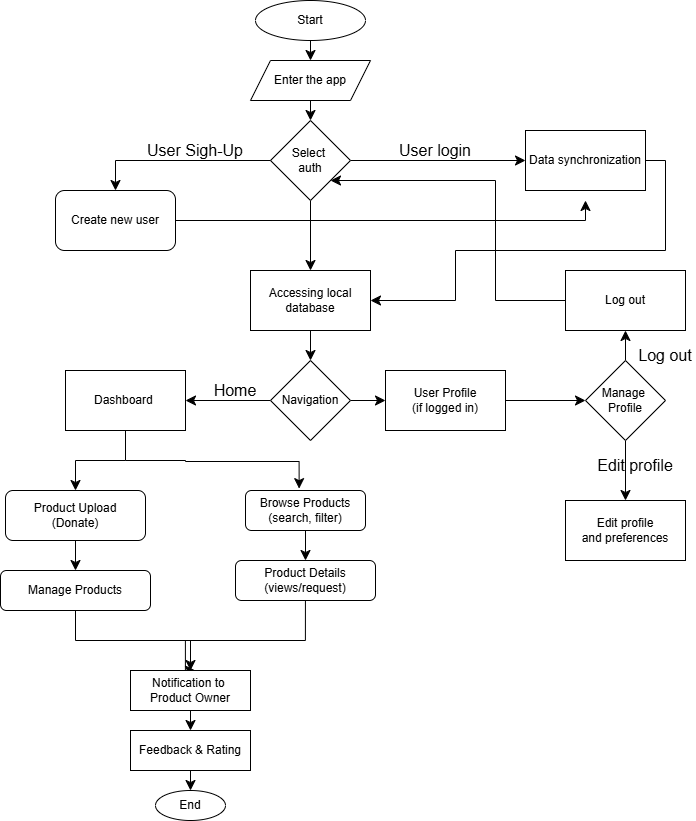

The diagram above was exported from draw.io. Its source (the exported page's mxGraphModel, read from the mxfile embedded in the PNG):
<mxGraphModel dx="1042" dy="527" grid="1" gridSize="10" guides="1" tooltips="1" connect="1" arrows="1" fold="1" page="1" pageScale="1" pageWidth="1100" pageHeight="850" math="0" shadow="0">
  <root>
    <mxCell id="0" />
    <mxCell id="1" parent="0" />
    <mxCell id="-CeENoxffAb2B-QFL0gF-1" edge="1" parent="1" source="-CeENoxffAb2B-QFL0gF-2" style="edgeStyle=none;curved=1;rounded=0;orthogonalLoop=1;jettySize=auto;html=1;entryX=0.5;entryY=0;entryDx=0;entryDy=0;fontSize=12;startSize=8;endSize=8;labelBackgroundColor=none;fontColor=default;" target="-CeENoxffAb2B-QFL0gF-4">
      <mxGeometry relative="1" as="geometry" />
    </mxCell>
    <mxCell id="-CeENoxffAb2B-QFL0gF-2" parent="1" style="ellipse;whiteSpace=wrap;html=1;labelBackgroundColor=none;" value="Start" vertex="1">
      <mxGeometry height="40" width="110" x="320" y="50" as="geometry" />
    </mxCell>
    <mxCell id="-CeENoxffAb2B-QFL0gF-3" edge="1" parent="1" source="-CeENoxffAb2B-QFL0gF-4" style="edgeStyle=none;curved=1;rounded=0;orthogonalLoop=1;jettySize=auto;html=1;fontSize=12;startSize=8;endSize=8;labelBackgroundColor=none;fontColor=default;" target="-CeENoxffAb2B-QFL0gF-7" value="">
      <mxGeometry relative="1" as="geometry" />
    </mxCell>
    <mxCell id="-CeENoxffAb2B-QFL0gF-4" parent="1" style="shape=parallelogram;perimeter=parallelogramPerimeter;whiteSpace=wrap;html=1;fixedSize=1;labelBackgroundColor=none;" value="Enter the app" vertex="1">
      <mxGeometry height="40" width="120" x="315" y="110" as="geometry" />
    </mxCell>
    <mxCell id="-CeENoxffAb2B-QFL0gF-5" edge="1" parent="1" source="-CeENoxffAb2B-QFL0gF-7" style="edgeStyle=none;curved=1;rounded=0;orthogonalLoop=1;jettySize=auto;html=1;fontSize=12;startSize=8;endSize=8;labelBackgroundColor=none;fontColor=default;">
      <mxGeometry relative="1" as="geometry">
        <mxPoint x="375" y="320" as="targetPoint" />
      </mxGeometry>
    </mxCell>
    <mxCell id="-CeENoxffAb2B-QFL0gF-6" edge="1" parent="1" source="-CeENoxffAb2B-QFL0gF-7" style="edgeStyle=none;curved=1;rounded=0;orthogonalLoop=1;jettySize=auto;html=1;entryX=0;entryY=0.5;entryDx=0;entryDy=0;fontSize=12;startSize=8;endSize=8;labelBackgroundColor=none;fontColor=default;" target="-CeENoxffAb2B-QFL0gF-12">
      <mxGeometry relative="1" as="geometry" />
    </mxCell>
    <mxCell id="-CeENoxffAb2B-QFL0gF-7" parent="1" style="rhombus;whiteSpace=wrap;html=1;labelBackgroundColor=none;" value="Select&amp;nbsp;&lt;div&gt;auth&lt;/div&gt;" vertex="1">
      <mxGeometry height="80" width="80" x="335" y="170" as="geometry" />
    </mxCell>
    <mxCell id="-CeENoxffAb2B-QFL0gF-8" edge="1" parent="1" source="-CeENoxffAb2B-QFL0gF-9" style="edgeStyle=orthogonalEdgeStyle;rounded=0;orthogonalLoop=1;jettySize=auto;html=1;entryX=0.5;entryY=1;entryDx=0;entryDy=0;fontSize=12;startSize=8;endSize=8;exitX=1;exitY=0.5;exitDx=0;exitDy=0;labelBackgroundColor=none;fontColor=default;">
      <mxGeometry relative="1" as="geometry">
        <Array as="points">
          <mxPoint x="650" y="270" />
        </Array>
        <mxPoint x="500" y="260" as="sourcePoint" />
        <mxPoint x="650" y="250" as="targetPoint" />
      </mxGeometry>
    </mxCell>
    <mxCell id="-CeENoxffAb2B-QFL0gF-9" parent="1" style="rounded=1;whiteSpace=wrap;html=1;labelBackgroundColor=none;" value="Create new user" vertex="1">
      <mxGeometry height="60" width="120" x="120" y="240" as="geometry" />
    </mxCell>
    <mxCell id="-CeENoxffAb2B-QFL0gF-10" parent="1" style="text;strokeColor=none;fillColor=none;html=1;align=center;verticalAlign=middle;whiteSpace=wrap;rounded=0;fontSize=16;labelBackgroundColor=none;" value="User Sigh-Up" vertex="1">
      <mxGeometry height="20" width="110" x="205" y="190" as="geometry" />
    </mxCell>
    <mxCell id="-CeENoxffAb2B-QFL0gF-11" edge="1" parent="1" source="-CeENoxffAb2B-QFL0gF-12" style="edgeStyle=orthogonalEdgeStyle;rounded=0;orthogonalLoop=1;jettySize=auto;html=1;fontSize=12;startSize=8;endSize=8;entryX=1;entryY=0.5;entryDx=0;entryDy=0;" target="-CeENoxffAb2B-QFL0gF-17">
      <mxGeometry relative="1" as="geometry">
        <Array as="points">
          <mxPoint x="730" y="210" />
          <mxPoint x="730" y="300" />
          <mxPoint x="520" y="300" />
          <mxPoint x="520" y="350" />
        </Array>
        <mxPoint x="470" y="350" as="targetPoint" />
      </mxGeometry>
    </mxCell>
    <mxCell id="-CeENoxffAb2B-QFL0gF-12" parent="1" style="rounded=0;whiteSpace=wrap;html=1;labelBackgroundColor=none;" value="Data synchronization" vertex="1">
      <mxGeometry height="60" width="120" x="590" y="180" as="geometry" />
    </mxCell>
    <mxCell id="-CeENoxffAb2B-QFL0gF-13" parent="1" style="text;strokeColor=none;fillColor=none;html=1;align=center;verticalAlign=middle;whiteSpace=wrap;rounded=0;fontSize=16;labelBackgroundColor=none;" value="User login" vertex="1">
      <mxGeometry height="30" width="80" x="460" y="185" as="geometry" />
    </mxCell>
    <mxCell id="-CeENoxffAb2B-QFL0gF-14" edge="1" parent="1" source="-CeENoxffAb2B-QFL0gF-7" style="rounded=0;orthogonalLoop=1;jettySize=auto;html=1;fontSize=12;startSize=8;endSize=8;labelBackgroundColor=none;fontColor=default;edgeStyle=orthogonalEdgeStyle;entryX=0.5;entryY=0;entryDx=0;entryDy=0;exitX=0;exitY=0.5;exitDx=0;exitDy=0;" target="-CeENoxffAb2B-QFL0gF-9">
      <mxGeometry relative="1" as="geometry">
        <Array as="points">
          <mxPoint x="180" y="210" />
        </Array>
        <mxPoint x="330" y="210" as="sourcePoint" />
        <mxPoint x="190" y="170" as="targetPoint" />
      </mxGeometry>
    </mxCell>
    <mxCell id="-CeENoxffAb2B-QFL0gF-15" edge="1" parent="1" source="-CeENoxffAb2B-QFL0gF-7" style="edgeStyle=none;curved=1;rounded=0;orthogonalLoop=1;jettySize=auto;html=1;entryX=0;entryY=0.5;entryDx=0;entryDy=0;fontSize=12;startSize=8;endSize=8;labelBackgroundColor=none;fontColor=default;" target="-CeENoxffAb2B-QFL0gF-7">
      <mxGeometry relative="1" as="geometry" />
    </mxCell>
    <mxCell id="-CeENoxffAb2B-QFL0gF-16" edge="1" parent="1" source="-CeENoxffAb2B-QFL0gF-17" style="edgeStyle=none;curved=1;rounded=0;orthogonalLoop=1;jettySize=auto;html=1;fontSize=12;startSize=8;endSize=8;" target="-CeENoxffAb2B-QFL0gF-20" value="">
      <mxGeometry relative="1" as="geometry" />
    </mxCell>
    <mxCell id="-CeENoxffAb2B-QFL0gF-17" parent="1" style="rounded=0;whiteSpace=wrap;html=1;" value="Accessing local&lt;div&gt;database&lt;/div&gt;" vertex="1">
      <mxGeometry height="60" width="120" x="315" y="320" as="geometry" />
    </mxCell>
    <mxCell id="-CeENoxffAb2B-QFL0gF-18" edge="1" parent="1" source="-CeENoxffAb2B-QFL0gF-20" style="edgeStyle=none;curved=1;rounded=0;orthogonalLoop=1;jettySize=auto;html=1;entryX=0;entryY=0.5;entryDx=0;entryDy=0;fontSize=12;startSize=8;endSize=8;" target="-CeENoxffAb2B-QFL0gF-22">
      <mxGeometry relative="1" as="geometry" />
    </mxCell>
    <mxCell id="-CeENoxffAb2B-QFL0gF-19" edge="1" parent="1" source="-CeENoxffAb2B-QFL0gF-20" style="edgeStyle=none;curved=1;rounded=0;orthogonalLoop=1;jettySize=auto;html=1;fontSize=12;startSize=8;endSize=8;" target="-CeENoxffAb2B-QFL0gF-33" value="">
      <mxGeometry relative="1" as="geometry" />
    </mxCell>
    <mxCell id="-CeENoxffAb2B-QFL0gF-20" parent="1" style="rhombus;whiteSpace=wrap;html=1;" value="Navigation" vertex="1">
      <mxGeometry height="80" width="80" x="335" y="410" as="geometry" />
    </mxCell>
    <mxCell id="-CeENoxffAb2B-QFL0gF-21" edge="1" parent="1" source="-CeENoxffAb2B-QFL0gF-22" style="edgeStyle=none;curved=1;rounded=0;orthogonalLoop=1;jettySize=auto;html=1;entryX=0;entryY=0.5;entryDx=0;entryDy=0;fontSize=12;startSize=8;endSize=8;" target="-CeENoxffAb2B-QFL0gF-25">
      <mxGeometry relative="1" as="geometry" />
    </mxCell>
    <mxCell id="-CeENoxffAb2B-QFL0gF-22" parent="1" style="rounded=0;whiteSpace=wrap;html=1;" value="User Profile&lt;div&gt;(if logged in)&lt;/div&gt;" vertex="1">
      <mxGeometry height="60" width="120" x="450" y="420" as="geometry" />
    </mxCell>
    <mxCell id="-CeENoxffAb2B-QFL0gF-23" edge="1" parent="1" source="-CeENoxffAb2B-QFL0gF-25" style="edgeStyle=none;curved=1;rounded=0;orthogonalLoop=1;jettySize=auto;html=1;entryX=0.5;entryY=0;entryDx=0;entryDy=0;fontSize=12;startSize=8;endSize=8;" target="-CeENoxffAb2B-QFL0gF-28">
      <mxGeometry relative="1" as="geometry" />
    </mxCell>
    <mxCell id="-CeENoxffAb2B-QFL0gF-24" edge="1" parent="1" source="-CeENoxffAb2B-QFL0gF-25" style="edgeStyle=none;curved=1;rounded=0;orthogonalLoop=1;jettySize=auto;html=1;fontSize=12;startSize=8;endSize=8;" target="-CeENoxffAb2B-QFL0gF-27" value="">
      <mxGeometry relative="1" as="geometry" />
    </mxCell>
    <mxCell id="-CeENoxffAb2B-QFL0gF-25" parent="1" style="rhombus;whiteSpace=wrap;html=1;" value="Manage&amp;nbsp;&lt;div&gt;Profile&lt;/div&gt;" vertex="1">
      <mxGeometry height="80" width="80" x="650" y="410" as="geometry" />
    </mxCell>
    <mxCell id="-CeENoxffAb2B-QFL0gF-26" edge="1" parent="1" source="-CeENoxffAb2B-QFL0gF-27" style="edgeStyle=orthogonalEdgeStyle;rounded=0;orthogonalLoop=1;jettySize=auto;html=1;fontSize=12;startSize=8;endSize=8;entryX=1;entryY=1;entryDx=0;entryDy=0;" target="-CeENoxffAb2B-QFL0gF-7">
      <mxGeometry relative="1" as="geometry">
        <Array as="points">
          <mxPoint x="560" y="350" />
          <mxPoint x="560" y="230" />
        </Array>
        <mxPoint x="550" y="230" as="targetPoint" />
      </mxGeometry>
    </mxCell>
    <mxCell id="-CeENoxffAb2B-QFL0gF-27" parent="1" style="rounded=0;whiteSpace=wrap;html=1;" value="Log out" vertex="1">
      <mxGeometry height="60" width="120" x="630" y="320" as="geometry" />
    </mxCell>
    <mxCell id="-CeENoxffAb2B-QFL0gF-28" parent="1" style="rounded=0;whiteSpace=wrap;html=1;" value="Edit profile&lt;div&gt;and preferences&lt;/div&gt;" vertex="1">
      <mxGeometry height="60" width="120" x="630" y="550" as="geometry" />
    </mxCell>
    <mxCell id="-CeENoxffAb2B-QFL0gF-29" parent="1" style="text;strokeColor=none;fillColor=none;html=1;align=center;verticalAlign=middle;whiteSpace=wrap;rounded=0;fontSize=16;" value="Edit profile" vertex="1">
      <mxGeometry height="30" width="80" x="660" y="500" as="geometry" />
    </mxCell>
    <mxCell id="-CeENoxffAb2B-QFL0gF-30" parent="1" style="text;strokeColor=none;fillColor=none;html=1;align=center;verticalAlign=middle;whiteSpace=wrap;rounded=0;fontSize=16;" value="Log out" vertex="1">
      <mxGeometry height="30" width="60" x="700" y="390" as="geometry" />
    </mxCell>
    <mxCell id="-CeENoxffAb2B-QFL0gF-31" edge="1" parent="1" source="-CeENoxffAb2B-QFL0gF-33" style="edgeStyle=orthogonalEdgeStyle;rounded=0;orthogonalLoop=1;jettySize=auto;html=1;fontSize=12;startSize=8;endSize=8;" target="-CeENoxffAb2B-QFL0gF-38" value="">
      <mxGeometry relative="1" as="geometry" />
    </mxCell>
    <mxCell id="-CeENoxffAb2B-QFL0gF-32" edge="1" parent="1" style="edgeStyle=orthogonalEdgeStyle;rounded=0;orthogonalLoop=1;jettySize=auto;html=1;fontSize=12;startSize=8;endSize=8;entryX=0.447;entryY=-0.047;entryDx=0;entryDy=0;entryPerimeter=0;" target="-CeENoxffAb2B-QFL0gF-36" value="">
      <mxGeometry relative="1" as="geometry">
        <Array as="points">
          <mxPoint x="250" y="511" />
          <mxPoint x="364" y="510" />
        </Array>
        <mxPoint x="190" y="510" as="sourcePoint" />
        <mxPoint x="250" y="600" as="targetPoint" />
      </mxGeometry>
    </mxCell>
    <mxCell id="-CeENoxffAb2B-QFL0gF-33" parent="1" style="rounded=0;whiteSpace=wrap;html=1;" value="Dashboard&amp;nbsp;" vertex="1">
      <mxGeometry height="60" width="120" x="130" y="420" as="geometry" />
    </mxCell>
    <mxCell id="-CeENoxffAb2B-QFL0gF-34" parent="1" style="text;strokeColor=none;fillColor=none;html=1;align=center;verticalAlign=middle;whiteSpace=wrap;rounded=0;fontSize=16;" value="Home&lt;div&gt;&lt;br&gt;&lt;/div&gt;" vertex="1">
      <mxGeometry height="30" width="60" x="270" y="435" as="geometry" />
    </mxCell>
    <mxCell id="-CeENoxffAb2B-QFL0gF-35" edge="1" parent="1" source="-CeENoxffAb2B-QFL0gF-36" style="edgeStyle=none;curved=1;rounded=0;orthogonalLoop=1;jettySize=auto;html=1;entryX=0.5;entryY=0;entryDx=0;entryDy=0;fontSize=12;startSize=8;endSize=8;" target="-CeENoxffAb2B-QFL0gF-42">
      <mxGeometry relative="1" as="geometry" />
    </mxCell>
    <mxCell id="-CeENoxffAb2B-QFL0gF-36" parent="1" style="rounded=1;whiteSpace=wrap;html=1;" value="Browse Products&lt;div&gt;(search, filter)&lt;/div&gt;" vertex="1">
      <mxGeometry height="40" width="120" x="310" y="540" as="geometry" />
    </mxCell>
    <mxCell id="-CeENoxffAb2B-QFL0gF-37" edge="1" parent="1" source="-CeENoxffAb2B-QFL0gF-38" style="edgeStyle=none;curved=1;rounded=0;orthogonalLoop=1;jettySize=auto;html=1;fontSize=12;startSize=8;endSize=8;" target="-CeENoxffAb2B-QFL0gF-40" value="">
      <mxGeometry relative="1" as="geometry" />
    </mxCell>
    <mxCell id="-CeENoxffAb2B-QFL0gF-38" parent="1" style="rounded=1;whiteSpace=wrap;html=1;" value="Product Upload&lt;div&gt;(Donate)&lt;/div&gt;" vertex="1">
      <mxGeometry height="50" width="140" x="70" y="540" as="geometry" />
    </mxCell>
    <mxCell id="-CeENoxffAb2B-QFL0gF-39" edge="1" parent="1" source="-CeENoxffAb2B-QFL0gF-40" style="edgeStyle=orthogonalEdgeStyle;rounded=0;orthogonalLoop=1;jettySize=auto;html=1;fontSize=12;startSize=8;endSize=8;entryX=0.5;entryY=0;entryDx=0;entryDy=0;" target="-CeENoxffAb2B-QFL0gF-44">
      <mxGeometry relative="1" as="geometry">
        <mxPoint x="140" y="730" as="targetPoint" />
      </mxGeometry>
    </mxCell>
    <mxCell id="-CeENoxffAb2B-QFL0gF-40" parent="1" style="rounded=1;whiteSpace=wrap;html=1;" value="Manage Products" vertex="1">
      <mxGeometry height="40" width="150" x="65" y="620" as="geometry" />
    </mxCell>
    <mxCell id="-CeENoxffAb2B-QFL0gF-41" edge="1" parent="1" style="rounded=0;orthogonalLoop=1;jettySize=auto;html=1;fontSize=12;startSize=8;endSize=8;edgeStyle=orthogonalEdgeStyle;" value="">
      <mxGeometry relative="1" as="geometry">
        <Array as="points">
          <mxPoint x="369.93" y="690" />
          <mxPoint x="249.93" y="690" />
        </Array>
        <mxPoint x="369.93" y="650" as="sourcePoint" />
        <mxPoint x="259.93" y="720" as="targetPoint" />
      </mxGeometry>
    </mxCell>
    <mxCell id="-CeENoxffAb2B-QFL0gF-42" parent="1" style="rounded=1;whiteSpace=wrap;html=1;" value="Product Details&lt;div&gt;(views/request)&lt;/div&gt;" vertex="1">
      <mxGeometry height="40" width="140" x="300" y="610" as="geometry" />
    </mxCell>
    <mxCell id="-CeENoxffAb2B-QFL0gF-43" edge="1" parent="1" source="-CeENoxffAb2B-QFL0gF-44" style="edgeStyle=none;curved=1;rounded=0;orthogonalLoop=1;jettySize=auto;html=1;fontSize=12;startSize=8;endSize=8;" target="-CeENoxffAb2B-QFL0gF-46" value="">
      <mxGeometry relative="1" as="geometry" />
    </mxCell>
    <mxCell id="-CeENoxffAb2B-QFL0gF-44" parent="1" style="rounded=0;whiteSpace=wrap;html=1;" value="Notification to&amp;nbsp;&lt;div&gt;Product Owner&lt;/div&gt;" vertex="1">
      <mxGeometry height="40" width="120" x="195" y="720" as="geometry" />
    </mxCell>
    <mxCell id="-CeENoxffAb2B-QFL0gF-45" edge="1" parent="1" source="-CeENoxffAb2B-QFL0gF-46" style="edgeStyle=none;curved=1;rounded=0;orthogonalLoop=1;jettySize=auto;html=1;fontSize=12;startSize=8;endSize=8;" target="-CeENoxffAb2B-QFL0gF-47" value="">
      <mxGeometry relative="1" as="geometry" />
    </mxCell>
    <mxCell id="-CeENoxffAb2B-QFL0gF-46" parent="1" style="rounded=0;whiteSpace=wrap;html=1;" value="Feedback &amp;amp; Rating" vertex="1">
      <mxGeometry height="40" width="120" x="195" y="780" as="geometry" />
    </mxCell>
    <mxCell id="-CeENoxffAb2B-QFL0gF-47" parent="1" style="ellipse;whiteSpace=wrap;html=1;" value="End" vertex="1">
      <mxGeometry height="30" width="70" x="220" y="840" as="geometry" />
    </mxCell>
  </root>
</mxGraphModel>